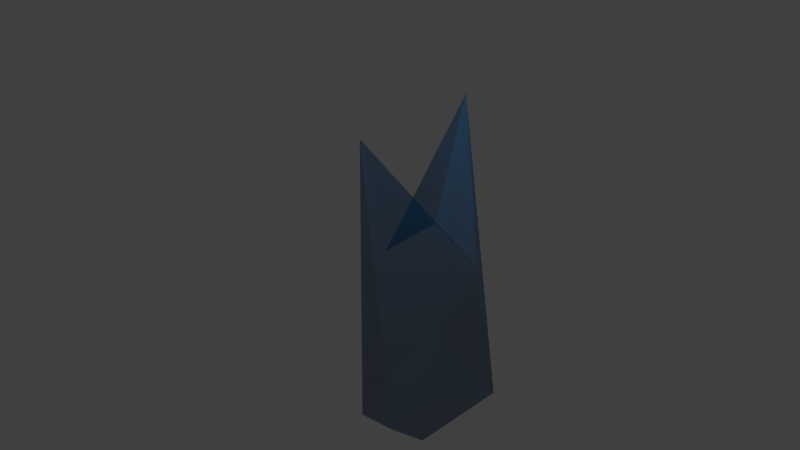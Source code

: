 # Source: shard.blend  (saved by Blender 2.63.0; exported with 4.5.12 LTS)
import bpy
from mathutils import Matrix  # noqa: F401  (used for matrix-valued properties, if any)

bpy.ops.wm.read_factory_settings(use_empty=True)
scene = bpy.context.scene
scene.name = 'Scene'

# ---- collections
col_collection_1 = bpy.data.collections.new('Collection 1'); scene.collection.children.link(col_collection_1)

# ---- images (referenced by path relative to the original .blend; pixels are not part of the script)
import os
ASSET_DIR = os.environ.get("B2B_ASSET_DIR", "")  # directory of the original .blend (textures are referenced by path, not embedded)
HERE = os.path.dirname(os.path.abspath(__file__))  # packed textures are extracted next to this script under _unpacked/

def load_image(name, relpath, width, height, colorspace="sRGB"):
    """Load a texture the original file referenced (path relative to the .blend, or extracted next to this script)."""
    p = next((c for c in (os.path.join(HERE, relpath), os.path.join(ASSET_DIR, relpath)) if relpath and os.path.exists(c)), "")
    if p:
        img = bpy.data.images.load(p, check_existing=True)
        img.name = name
    else:  # same state as the original file: an image datablock whose file is absent (Cycles renders it pink)
        img = bpy.data.images.new(name, width, height)
        img.source = "FILE"
        img.filepath = "//" + (relpath or name)
    img.colorspace_settings.name = colorspace
    return img
img_crystalline_energy_png = load_image('crystalline_energy.png', '_unpacked/crystalline_energy.155e9a83.png', 16, 16, 'sRGB')

# ---- materials (node trees are filled in below, after node groups)
mat_material = bpy.data.materials.new('Material')
mat_material.alpha_threshold = 0.0
mat_material.roughness = 0.5
mat_material.line_color = (0.0, 0.0, 0.0, 1.0)

# ---- material node trees
mat_material.use_nodes = True; mat_material.node_tree.nodes.clear()
_N = mat_material.node_tree.nodes; _L = mat_material.node_tree.links
n0 = _N.new('ShaderNodeOutputMaterial'); n0.name = 'Material Output'; n0.location = (300, 300)
n0.width = 120
n1 = _N.new('ShaderNodeMixShader'); n1.name = 'Mix Shader'; n1.location = (100, 300)
n1.width = 150
n2 = _N.new('ShaderNodeBsdfDiffuse'); n2.name = 'Diffuse BSDF'; n2.location = (-100, 300)
n3 = _N.new('ShaderNodeTexImage'); n3.name = 'Image Texture'; n3.location = (-300, 300)
n3.width = 150
n3.image = img_crystalline_energy_png
n4 = _N.new('ShaderNodeBsdfTransparent'); n4.name = 'Transparent BSDF'; n4.location = (-100, 300)
n4.width = 150
n4.inputs[0].default_value = (1.0, 1.0, 1.0, 0.5926)
_L.new(n1.outputs[0], n0.inputs[0])
_L.new(n2.outputs[0], n1.inputs[1])
_L.new(n3.outputs[0], n2.inputs[0])
_L.new(n4.outputs[0], n1.inputs[2])
n0.is_active_output = True

# ---- world
world_world = bpy.data.worlds.new('World'); scene.world = world_world
world_world.color = (0.05088, 0.05088, 0.05088)
world_world.use_sun_shadow = False
world_world.sun_shadow_jitter_overblur = 0.0
world_world.cycles.sampling_method = 'MANUAL'
world_world.cycles.sample_map_resolution = 256

# ---- cameras
cam_camera = bpy.data.cameras.new('Camera')
cam_camera.clip_end = 100.0
cam_camera.lens = 35.0
cam_camera.sensor_width = 32.0
cam_camera.sensor_height = 18.0
cam_camera.ortho_scale = 7.314
cam_camera.dof.focus_distance = 0.0

# ---- lights
light_lamp = bpy.data.lights.new('Lamp', 'POINT')
light_lamp.transmission_factor = 0.0
light_lamp.cutoff_distance = 30.0
light_lamp.energy = 100.0
light_lamp.shadow_buffer_clip_start = 1.001
light_lamp.shadow_soft_size = 1.0
light_lamp.shadow_maximum_resolution = 0.006
light_lamp.use_absolute_resolution = True
light_lamp.cycles.use_multiple_importance_sampling = False

# ---- meshes
me_cube = bpy.data.meshes.new('Cube')
me_cube.from_pydata([(-0.5621, -0.8108, -1.327), (-1.0, 1.0, -1.0), (0.38, 0.8141, -1.306), (0.2336, -1.0, -1.0), (-0.5965, -0.2871, 1.0), (-0.4476, 1.0, 2.838), (0.505, 0.222, 1.0), (-0.2017, -1.0, 2.822), (-0.00503, -0.2095, -1.794), (0.0, 0.0, 1.494)], [], [(4, 5, 1, 0), (5, 6, 2, 1), (6, 7, 3, 2), (7, 4, 0, 3), (1, 2, 8), (5, 4, 9), (3, 0, 8), (0, 1, 8), (2, 3, 8), (7, 6, 9), (6, 5, 9), (4, 7, 9)])
me_cube.materials.append(mat_material)
me_cube.use_remesh_preserve_volume = False
me_cube.use_remesh_preserve_attributes = False
me_cube.use_mirror_vertex_groups = False
me_cube.update()

# ---- objects
ob_cube = bpy.data.objects.new('Cube', me_cube)
ob_lamp = bpy.data.objects.new('Lamp', light_lamp)
ob_camera = bpy.data.objects.new('Camera', cam_camera)

# ---- transforms, parenting, visibility, modifiers, constraints
ob_cube.location = (0.6993, 0.4081, -0.9534)
ob_cube.lineart.crease_threshold = 0.0
ob_lamp.location = (2.023, 0.8682, 3.071)
ob_lamp.rotation_euler = (0.6503, 0.05522, 1.866)
ob_lamp.lock_rotations_4d = False
ob_lamp.empty_display_type = 'ARROWS'
ob_lamp.color = (0.0, 0.0, 0.0, 0.0)
ob_lamp.lineart.crease_threshold = 0.0
ob_camera.location = (7.481, -6.508, 5.344)
ob_camera.rotation_euler = (1.109, 0.01082, 0.8149)
ob_camera.lock_rotations_4d = False
ob_camera.empty_display_type = 'ARROWS'
ob_camera.color = (0.0, 0.0, 0.0, 0.0)
ob_camera.display_type = 'WIRE'
ob_camera.lineart.crease_threshold = 0.0

# ---- collection membership
col_collection_1.objects.link(ob_cube)
col_collection_1.objects.link(ob_lamp)
col_collection_1.objects.link(ob_camera)

# ---- scene / render settings (as saved in the file)
scene.camera = ob_camera
scene.frame_start = 0; scene.frame_end = 250; scene.frame_set(0)
scene.render.engine = 'CYCLES'
scene.render.image_settings.color_mode = 'RGB'
scene.render.image_settings.compression = 90
scene.render.resolution_percentage = 50
scene.render.dither_intensity = 0.0
scene.render.bake_margin = 2
scene.render.bake_bias = 0.0
scene.cycles.use_denoising = False
scene.cycles.samples = 10
scene.cycles.sampling_pattern = 'TABULATED_SOBOL'
scene.cycles.light_sampling_threshold = 0.0
scene.cycles.use_adaptive_sampling = False
scene.cycles.use_light_tree = False
scene.cycles.blur_glossy = 0.0
scene.cycles.volume_bounces = 1
scene.cycles.pixel_filter_type = 'GAUSSIAN'
scene.cycles.sample_clamp_indirect = 0.0
scene.view_settings.view_transform = 'Standard'
bpy.context.view_layer.update()
